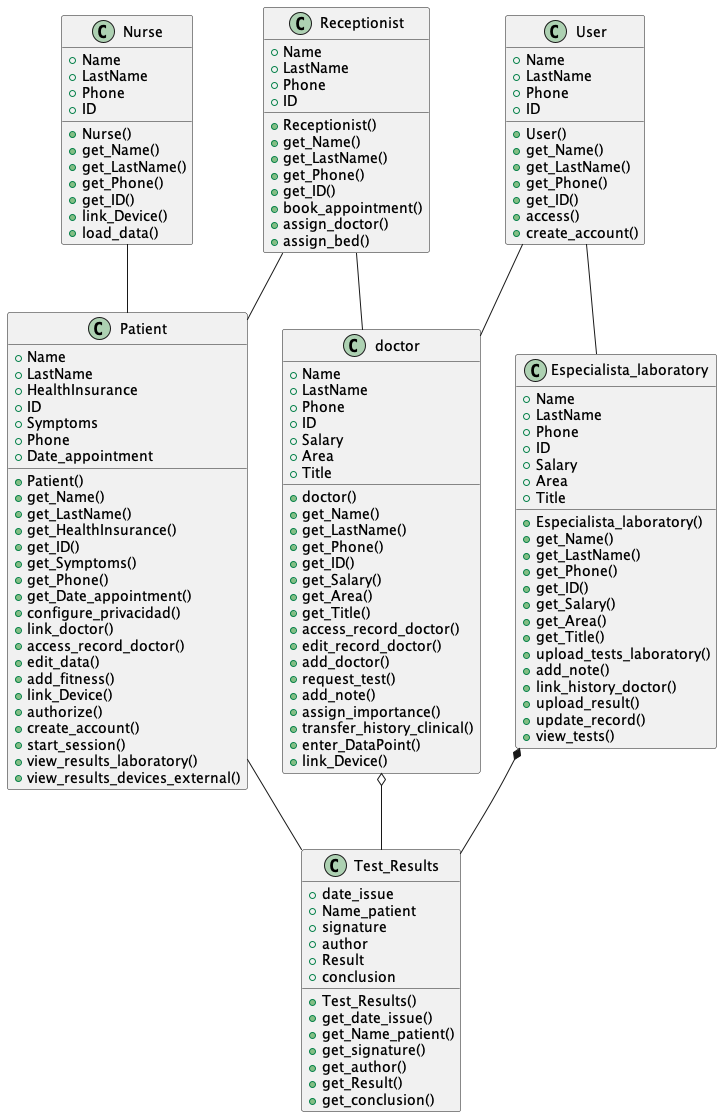

The diagram above was rendered by PlantUML. Its source (embedded in the PNG):
@startuml

class doctor {
  +Name
  +LastName
  +Phone
  +ID
  +Salary
  +Area
  +Title
  +doctor()
  +get_Name()
  +get_LastName()
  +get_Phone()
  +get_ID()
  +get_Salary()
  +get_Area()
  +get_Title()
  +access_record_doctor()
  +edit_record_doctor()
  +add_doctor()
  +request_test()
  +add_note()
  +assign_importance()
  +transfer_history_clinical()
  +enter_DataPoint()
  +link_Device()
}

class Receptionist {
  +Name
  +LastName
  +Phone
  +ID
  +Receptionist()
  +get_Name()
  +get_LastName()
  +get_Phone()
  +get_ID()
  +book_appointment()
  +assign_doctor()
  +assign_bed()
}

class User {
  +Name
  +LastName
  +Phone
  +ID
  +User()
  +get_Name()
  +get_LastName()
  +get_Phone()
  +get_ID()
  +access()
  +create_account()
}

class Test_Results {
  +date_issue
  +Name_patient
  +signature
  +author
  +Result
  +conclusion
  +Test_Results()
  +get_date_issue()
  +get_Name_patient()
  +get_signature()
  +get_author()
  +get_Result()
  +get_conclusion()
}

class Patient {
  +Name
  +LastName
  +HealthInsurance
  +ID
  +Symptoms
  +Phone
  +Date_appointment
  +Patient()
  +get_Name()
  +get_LastName()
  +get_HealthInsurance()
  +get_ID()
  +get_Symptoms()
  +get_Phone()
  +get_Date_appointment()
  +configure_privacidad()
  +link_doctor()
  +access_record_doctor()
  +edit_data()
  +add_fitness()
  +link_Device()
  +authorize()
  +create_account()
  +start_session()
  +view_results_laboratory()
  +view_results_devices_external()
}

class Especialista_laboratory {
  +Name
  +LastName
  +Phone
  +ID
  +Salary
  +Area
  +Title
  +Especialista_laboratory()
  +get_Name()
  +get_LastName()
  +get_Phone()
  +get_ID()
  +get_Salary()
  +get_Area()
  +get_Title()
  +upload_tests_laboratory()
  +add_note()
  +link_history_doctor()
  +upload_result()
  +update_record()
  +view_tests()
}

class Nurse {
  +Name
  +LastName
  +Phone
  +ID
  +Nurse()
  +get_Name()
  +get_LastName()
  +get_Phone()
  +get_ID()
  +link_Device()
  +load_data()
}

doctor o-- Test_Results
Receptionist -- doctor
Receptionist -- Patient
User -- doctor
User -- Especialista_laboratory
Patient -- Test_Results
Especialista_laboratory *-- Test_Results
Nurse -- Patient

@enduml